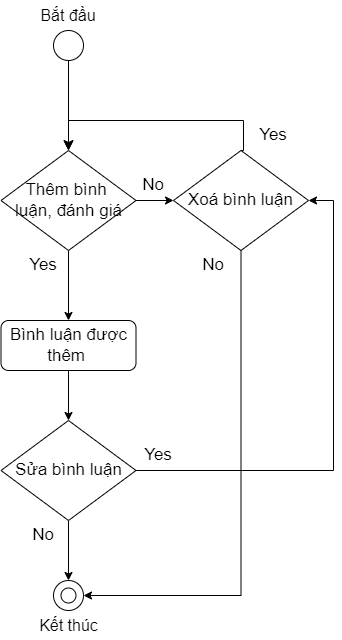

The diagram above was exported from draw.io. Its source (the exported page's mxGraphModel, read from the mxfile embedded in the PNG):
<mxGraphModel dx="880" dy="1629" grid="1" gridSize="10" guides="1" tooltips="1" connect="1" arrows="1" fold="1" page="1" pageScale="1" pageWidth="850" pageHeight="1100" math="0" shadow="0">
  <root>
    <mxCell id="0" />
    <mxCell id="1" parent="0" />
    <mxCell id="1Rm9kkuEbLAuOqn8_bpN-11" style="edgeStyle=none;curved=1;rounded=0;orthogonalLoop=1;jettySize=auto;html=1;fontSize=12;startSize=8;endSize=8;entryX=0.5;entryY=0;entryDx=0;entryDy=0;" parent="1" source="1Rm9kkuEbLAuOqn8_bpN-1" target="MZopccM1bkYIsLVPRJgJ-4" edge="1">
      <mxGeometry relative="1" as="geometry">
        <mxPoint x="335" y="110" as="targetPoint" />
      </mxGeometry>
    </mxCell>
    <mxCell id="1Rm9kkuEbLAuOqn8_bpN-19" value="" style="group" parent="1" vertex="1" connectable="0">
      <mxGeometry x="305" y="-40" width="60" height="60" as="geometry" />
    </mxCell>
    <mxCell id="1Rm9kkuEbLAuOqn8_bpN-1" value="" style="ellipse;whiteSpace=wrap;html=1;aspect=fixed;" parent="1Rm9kkuEbLAuOqn8_bpN-19" vertex="1">
      <mxGeometry x="15" y="30" width="30" height="30" as="geometry" />
    </mxCell>
    <mxCell id="1Rm9kkuEbLAuOqn8_bpN-2" value="Bắt đầu" style="text;html=1;align=center;verticalAlign=middle;whiteSpace=wrap;rounded=0;fontSize=16;" parent="1Rm9kkuEbLAuOqn8_bpN-19" vertex="1">
      <mxGeometry width="60" height="30" as="geometry" />
    </mxCell>
    <mxCell id="1Rm9kkuEbLAuOqn8_bpN-21" value="" style="group" parent="1" vertex="1" connectable="0">
      <mxGeometry x="297.5" y="540" width="75" height="60" as="geometry" />
    </mxCell>
    <mxCell id="1Rm9kkuEbLAuOqn8_bpN-18" value="" style="group" parent="1Rm9kkuEbLAuOqn8_bpN-21" vertex="1" connectable="0">
      <mxGeometry x="22.5" width="30" height="30" as="geometry" />
    </mxCell>
    <mxCell id="1Rm9kkuEbLAuOqn8_bpN-15" value="" style="ellipse;whiteSpace=wrap;html=1;aspect=fixed;" parent="1Rm9kkuEbLAuOqn8_bpN-18" vertex="1">
      <mxGeometry width="30" height="30" as="geometry" />
    </mxCell>
    <mxCell id="1Rm9kkuEbLAuOqn8_bpN-17" value="" style="ellipse;whiteSpace=wrap;html=1;aspect=fixed;" parent="1Rm9kkuEbLAuOqn8_bpN-18" vertex="1">
      <mxGeometry x="7.5" y="7.5" width="15" height="15" as="geometry" />
    </mxCell>
    <mxCell id="1Rm9kkuEbLAuOqn8_bpN-20" value="Kết thúc" style="text;html=1;align=center;verticalAlign=middle;whiteSpace=wrap;rounded=0;fontSize=16;" parent="1Rm9kkuEbLAuOqn8_bpN-21" vertex="1">
      <mxGeometry y="30" width="75" height="30" as="geometry" />
    </mxCell>
    <mxCell id="r7NJpDDNJP3ZFea7R7PQ-53" style="edgeStyle=orthogonalEdgeStyle;rounded=0;orthogonalLoop=1;jettySize=auto;html=1;entryX=0.5;entryY=0;entryDx=0;entryDy=0;exitX=0.5;exitY=1;exitDx=0;exitDy=0;" parent="1" source="mJ_L5SqHIVY-FfKNXXQ_-1" target="1Rm9kkuEbLAuOqn8_bpN-15" edge="1">
      <mxGeometry relative="1" as="geometry">
        <mxPoint x="337.5" y="760" as="targetPoint" />
        <mxPoint x="337.5" y="500" as="sourcePoint" />
      </mxGeometry>
    </mxCell>
    <mxCell id="MZopccM1bkYIsLVPRJgJ-1" value="&lt;font style=&quot;font-size: 17px;&quot;&gt;Yes&lt;/font&gt;" style="text;html=1;align=center;verticalAlign=middle;whiteSpace=wrap;rounded=0;" parent="1" vertex="1">
      <mxGeometry x="280" y="210" width="60" height="30" as="geometry" />
    </mxCell>
    <mxCell id="MZopccM1bkYIsLVPRJgJ-2" value="&lt;font style=&quot;font-size: 17px;&quot;&gt;Yes&lt;/font&gt;" style="text;html=1;align=center;verticalAlign=middle;whiteSpace=wrap;rounded=0;" parent="1" vertex="1">
      <mxGeometry x="510" y="80" width="60" height="30" as="geometry" />
    </mxCell>
    <mxCell id="MZopccM1bkYIsLVPRJgJ-6" value="" style="edgeStyle=orthogonalEdgeStyle;rounded=0;orthogonalLoop=1;jettySize=auto;html=1;entryX=0.5;entryY=0;entryDx=0;entryDy=0;" parent="1" source="MZopccM1bkYIsLVPRJgJ-4" target="MZopccM1bkYIsLVPRJgJ-11" edge="1">
      <mxGeometry relative="1" as="geometry">
        <mxPoint x="335" y="310" as="targetPoint" />
      </mxGeometry>
    </mxCell>
    <mxCell id="MZopccM1bkYIsLVPRJgJ-20" style="edgeStyle=orthogonalEdgeStyle;rounded=0;orthogonalLoop=1;jettySize=auto;html=1;entryX=0;entryY=0.5;entryDx=0;entryDy=0;" parent="1" source="MZopccM1bkYIsLVPRJgJ-4" target="MZopccM1bkYIsLVPRJgJ-8" edge="1">
      <mxGeometry relative="1" as="geometry">
        <mxPoint x="480" y="160" as="targetPoint" />
      </mxGeometry>
    </mxCell>
    <mxCell id="MZopccM1bkYIsLVPRJgJ-4" value="&lt;span style=&quot;font-size: 17px;&quot;&gt;Thêm bình&amp;nbsp;&lt;/span&gt;&lt;div&gt;&lt;span style=&quot;font-size: 17px;&quot;&gt;luận, đánh giá&lt;/span&gt;&lt;/div&gt;" style="rhombus;whiteSpace=wrap;html=1;" parent="1" vertex="1">
      <mxGeometry x="267.5" y="110" width="135" height="100" as="geometry" />
    </mxCell>
    <mxCell id="MZopccM1bkYIsLVPRJgJ-32" style="edgeStyle=orthogonalEdgeStyle;rounded=0;orthogonalLoop=1;jettySize=auto;html=1;entryX=0.5;entryY=0;entryDx=0;entryDy=0;exitX=0.5;exitY=0;exitDx=0;exitDy=0;" parent="1" source="MZopccM1bkYIsLVPRJgJ-8" target="MZopccM1bkYIsLVPRJgJ-4" edge="1">
      <mxGeometry relative="1" as="geometry">
        <mxPoint x="335" y="54.5" as="targetPoint" />
        <mxPoint x="747.5" y="54.5" as="sourcePoint" />
        <Array as="points">
          <mxPoint x="510" y="110" />
          <mxPoint x="510" y="80" />
          <mxPoint x="335" y="80" />
        </Array>
      </mxGeometry>
    </mxCell>
    <mxCell id="mJ_L5SqHIVY-FfKNXXQ_-6" style="edgeStyle=orthogonalEdgeStyle;rounded=0;orthogonalLoop=1;jettySize=auto;html=1;exitX=0.5;exitY=1;exitDx=0;exitDy=0;entryX=1;entryY=0.5;entryDx=0;entryDy=0;" edge="1" parent="1" source="MZopccM1bkYIsLVPRJgJ-8" target="1Rm9kkuEbLAuOqn8_bpN-15">
      <mxGeometry relative="1" as="geometry">
        <mxPoint x="508" y="600" as="targetPoint" />
      </mxGeometry>
    </mxCell>
    <mxCell id="MZopccM1bkYIsLVPRJgJ-8" value="&lt;span style=&quot;font-size: 17px;&quot;&gt;Xoá bình luận&lt;/span&gt;" style="rhombus;whiteSpace=wrap;html=1;" parent="1" vertex="1">
      <mxGeometry x="440" y="110" width="135" height="100" as="geometry" />
    </mxCell>
    <mxCell id="mJ_L5SqHIVY-FfKNXXQ_-2" style="edgeStyle=orthogonalEdgeStyle;rounded=0;orthogonalLoop=1;jettySize=auto;html=1;entryX=0.5;entryY=0;entryDx=0;entryDy=0;" edge="1" parent="1" source="MZopccM1bkYIsLVPRJgJ-11" target="mJ_L5SqHIVY-FfKNXXQ_-1">
      <mxGeometry relative="1" as="geometry" />
    </mxCell>
    <mxCell id="MZopccM1bkYIsLVPRJgJ-11" value="&lt;span style=&quot;font-size: 17px;&quot;&gt;Bình luận được thêm&amp;nbsp;&lt;/span&gt;" style="rounded=1;whiteSpace=wrap;html=1;" parent="1" vertex="1">
      <mxGeometry x="267.5" y="280" width="135" height="50" as="geometry" />
    </mxCell>
    <mxCell id="MZopccM1bkYIsLVPRJgJ-24" value="&lt;font style=&quot;font-size: 17px;&quot;&gt;No&lt;/font&gt;" style="text;html=1;align=center;verticalAlign=middle;whiteSpace=wrap;rounded=0;" parent="1" vertex="1">
      <mxGeometry x="390" y="130" width="60" height="30" as="geometry" />
    </mxCell>
    <mxCell id="MZopccM1bkYIsLVPRJgJ-28" value="&lt;font style=&quot;font-size: 17px;&quot;&gt;No&lt;/font&gt;" style="text;html=1;align=center;verticalAlign=middle;whiteSpace=wrap;rounded=0;" parent="1" vertex="1">
      <mxGeometry x="450" y="210" width="60" height="30" as="geometry" />
    </mxCell>
    <mxCell id="mJ_L5SqHIVY-FfKNXXQ_-4" style="edgeStyle=orthogonalEdgeStyle;rounded=0;orthogonalLoop=1;jettySize=auto;html=1;entryX=1;entryY=0.5;entryDx=0;entryDy=0;exitX=1;exitY=0.5;exitDx=0;exitDy=0;" edge="1" parent="1" source="mJ_L5SqHIVY-FfKNXXQ_-1" target="MZopccM1bkYIsLVPRJgJ-8">
      <mxGeometry relative="1" as="geometry">
        <mxPoint x="455" y="430" as="sourcePoint" />
        <mxPoint x="730" y="110" as="targetPoint" />
        <Array as="points">
          <mxPoint x="600" y="430" />
          <mxPoint x="600" y="160" />
        </Array>
      </mxGeometry>
    </mxCell>
    <mxCell id="mJ_L5SqHIVY-FfKNXXQ_-1" value="&lt;span style=&quot;font-size: 17px;&quot;&gt;Sửa bình luận&lt;/span&gt;" style="rhombus;whiteSpace=wrap;html=1;" vertex="1" parent="1">
      <mxGeometry x="267.5" y="380" width="135" height="100" as="geometry" />
    </mxCell>
    <mxCell id="mJ_L5SqHIVY-FfKNXXQ_-3" value="&lt;font style=&quot;font-size: 17px;&quot;&gt;No&lt;/font&gt;" style="text;html=1;align=center;verticalAlign=middle;whiteSpace=wrap;rounded=0;" vertex="1" parent="1">
      <mxGeometry x="280" y="480" width="60" height="30" as="geometry" />
    </mxCell>
    <mxCell id="mJ_L5SqHIVY-FfKNXXQ_-5" value="&lt;font style=&quot;font-size: 17px;&quot;&gt;Yes&lt;/font&gt;" style="text;html=1;align=center;verticalAlign=middle;whiteSpace=wrap;rounded=0;" vertex="1" parent="1">
      <mxGeometry x="395" y="400" width="60" height="30" as="geometry" />
    </mxCell>
  </root>
</mxGraphModel>